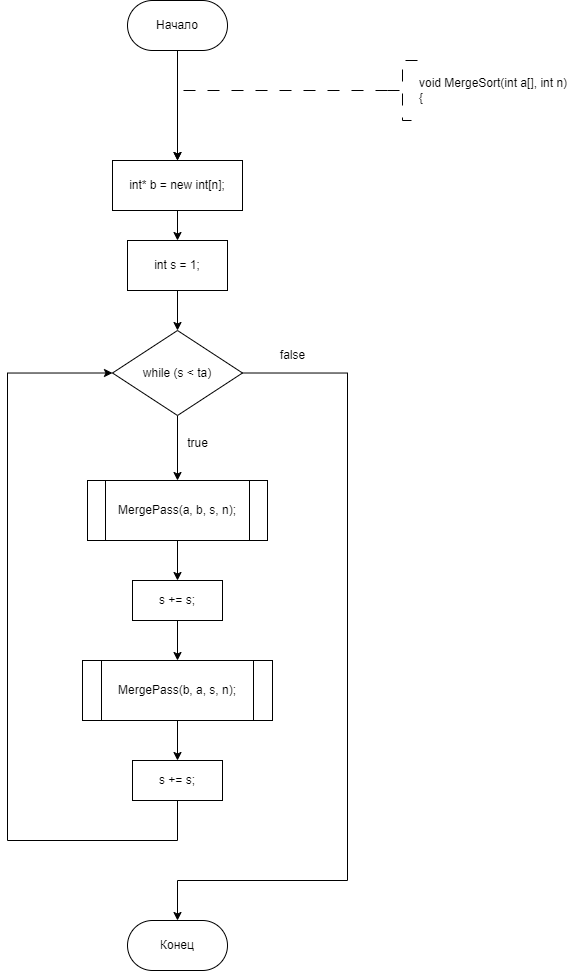

The diagram above was exported from draw.io. Its source (the exported page's mxGraphModel, read from the mxfile embedded in the PNG):
<mxGraphModel dx="1062" dy="704" grid="1" gridSize="10" guides="1" tooltips="1" connect="1" arrows="1" fold="1" page="1" pageScale="1" pageWidth="827" pageHeight="1169" math="0" shadow="0">
  <root>
    <mxCell id="WIyWlLk6GJQsqaUBKTNV-0" />
    <mxCell id="WIyWlLk6GJQsqaUBKTNV-1" parent="WIyWlLk6GJQsqaUBKTNV-0" />
    <mxCell id="h94yFlUXRGPwRUJQwlaI-202" value="" style="edgeStyle=orthogonalEdgeStyle;rounded=0;orthogonalLoop=1;jettySize=auto;html=1;entryX=0.5;entryY=0;entryDx=0;entryDy=0;" parent="WIyWlLk6GJQsqaUBKTNV-1" source="dYgHVHrbeeza2v35h9Vv-1" edge="1">
      <mxGeometry relative="1" as="geometry">
        <mxPoint x="349.9999999999998" y="340" as="targetPoint" />
      </mxGeometry>
    </mxCell>
    <mxCell id="dYgHVHrbeeza2v35h9Vv-1" value="Начало" style="rounded=1;whiteSpace=wrap;html=1;arcSize=50;" parent="WIyWlLk6GJQsqaUBKTNV-1" vertex="1">
      <mxGeometry x="300" y="180" width="100" height="50" as="geometry" />
    </mxCell>
    <mxCell id="h94yFlUXRGPwRUJQwlaI-142" style="edgeStyle=orthogonalEdgeStyle;rounded=0;orthogonalLoop=1;jettySize=auto;html=1;exitX=0;exitY=0.5;exitDx=0;exitDy=0;exitPerimeter=0;dashed=1;dashPattern=12 12;entryX=0.5;entryY=0;entryDx=0;entryDy=0;" parent="WIyWlLk6GJQsqaUBKTNV-1" source="dYgHVHrbeeza2v35h9Vv-3" edge="1">
      <mxGeometry relative="1" as="geometry">
        <mxPoint x="349.9999999999998" y="340" as="targetPoint" />
        <Array as="points">
          <mxPoint x="350" y="270" />
        </Array>
      </mxGeometry>
    </mxCell>
    <mxCell id="dYgHVHrbeeza2v35h9Vv-3" value="&lt;div&gt;void MergeSort(int a[], int n)&lt;/div&gt;&lt;div&gt;{&lt;/div&gt;" style="strokeWidth=1;html=1;shape=mxgraph.flowchart.annotation_2;align=left;labelPosition=right;pointerEvents=1;dashed=1;dashPattern=12 12;" parent="WIyWlLk6GJQsqaUBKTNV-1" vertex="1">
      <mxGeometry x="560" y="240" width="30" height="60" as="geometry" />
    </mxCell>
    <mxCell id="M7qjD9RBAFngk0m4y96r-55" value="Конец" style="rounded=1;whiteSpace=wrap;html=1;arcSize=50;" vertex="1" parent="WIyWlLk6GJQsqaUBKTNV-1">
      <mxGeometry x="300" y="1100" width="100" height="50" as="geometry" />
    </mxCell>
    <mxCell id="M7qjD9RBAFngk0m4y96r-127" value="" style="edgeStyle=orthogonalEdgeStyle;rounded=0;orthogonalLoop=1;jettySize=auto;html=1;" edge="1" parent="WIyWlLk6GJQsqaUBKTNV-1" source="M7qjD9RBAFngk0m4y96r-125" target="M7qjD9RBAFngk0m4y96r-126">
      <mxGeometry relative="1" as="geometry" />
    </mxCell>
    <mxCell id="M7qjD9RBAFngk0m4y96r-125" value="int* b = new int[n];" style="whiteSpace=wrap;html=1;" vertex="1" parent="WIyWlLk6GJQsqaUBKTNV-1">
      <mxGeometry x="285" y="340" width="130" height="50" as="geometry" />
    </mxCell>
    <mxCell id="M7qjD9RBAFngk0m4y96r-129" value="" style="edgeStyle=orthogonalEdgeStyle;rounded=0;orthogonalLoop=1;jettySize=auto;html=1;" edge="1" parent="WIyWlLk6GJQsqaUBKTNV-1" source="M7qjD9RBAFngk0m4y96r-126" target="M7qjD9RBAFngk0m4y96r-128">
      <mxGeometry relative="1" as="geometry" />
    </mxCell>
    <mxCell id="M7qjD9RBAFngk0m4y96r-126" value="int s = 1;" style="whiteSpace=wrap;html=1;" vertex="1" parent="WIyWlLk6GJQsqaUBKTNV-1">
      <mxGeometry x="300" y="420" width="100" height="50" as="geometry" />
    </mxCell>
    <mxCell id="M7qjD9RBAFngk0m4y96r-131" value="" style="edgeStyle=orthogonalEdgeStyle;rounded=0;orthogonalLoop=1;jettySize=auto;html=1;" edge="1" parent="WIyWlLk6GJQsqaUBKTNV-1" source="M7qjD9RBAFngk0m4y96r-128" target="M7qjD9RBAFngk0m4y96r-130">
      <mxGeometry relative="1" as="geometry" />
    </mxCell>
    <mxCell id="M7qjD9RBAFngk0m4y96r-141" style="edgeStyle=orthogonalEdgeStyle;rounded=0;orthogonalLoop=1;jettySize=auto;html=1;exitX=1;exitY=0.5;exitDx=0;exitDy=0;entryX=0.5;entryY=0;entryDx=0;entryDy=0;" edge="1" parent="WIyWlLk6GJQsqaUBKTNV-1" source="M7qjD9RBAFngk0m4y96r-128" target="M7qjD9RBAFngk0m4y96r-55">
      <mxGeometry relative="1" as="geometry">
        <Array as="points">
          <mxPoint x="520" y="553" />
          <mxPoint x="520" y="1060" />
          <mxPoint x="350" y="1060" />
        </Array>
      </mxGeometry>
    </mxCell>
    <mxCell id="M7qjD9RBAFngk0m4y96r-128" value="while (s &lt; ta)" style="rhombus;whiteSpace=wrap;html=1;" vertex="1" parent="WIyWlLk6GJQsqaUBKTNV-1">
      <mxGeometry x="285" y="510" width="130" height="85" as="geometry" />
    </mxCell>
    <mxCell id="M7qjD9RBAFngk0m4y96r-135" value="" style="edgeStyle=orthogonalEdgeStyle;rounded=0;orthogonalLoop=1;jettySize=auto;html=1;" edge="1" parent="WIyWlLk6GJQsqaUBKTNV-1" source="M7qjD9RBAFngk0m4y96r-130" target="M7qjD9RBAFngk0m4y96r-134">
      <mxGeometry relative="1" as="geometry" />
    </mxCell>
    <mxCell id="M7qjD9RBAFngk0m4y96r-130" value="MergePass(a, b, s, n);" style="shape=process;whiteSpace=wrap;html=1;backgroundOutline=1;" vertex="1" parent="WIyWlLk6GJQsqaUBKTNV-1">
      <mxGeometry x="260" y="660" width="180" height="60" as="geometry" />
    </mxCell>
    <mxCell id="M7qjD9RBAFngk0m4y96r-132" value="true" style="text;html=1;align=center;verticalAlign=middle;resizable=0;points=[];autosize=1;strokeColor=none;fillColor=none;" vertex="1" parent="WIyWlLk6GJQsqaUBKTNV-1">
      <mxGeometry x="350" y="608" width="40" height="30" as="geometry" />
    </mxCell>
    <mxCell id="M7qjD9RBAFngk0m4y96r-133" value="false" style="text;html=1;align=center;verticalAlign=middle;resizable=0;points=[];autosize=1;strokeColor=none;fillColor=none;" vertex="1" parent="WIyWlLk6GJQsqaUBKTNV-1">
      <mxGeometry x="440" y="520" width="50" height="30" as="geometry" />
    </mxCell>
    <mxCell id="M7qjD9RBAFngk0m4y96r-137" value="" style="edgeStyle=orthogonalEdgeStyle;rounded=0;orthogonalLoop=1;jettySize=auto;html=1;" edge="1" parent="WIyWlLk6GJQsqaUBKTNV-1" source="M7qjD9RBAFngk0m4y96r-134" target="M7qjD9RBAFngk0m4y96r-136">
      <mxGeometry relative="1" as="geometry" />
    </mxCell>
    <mxCell id="M7qjD9RBAFngk0m4y96r-134" value="s += s;" style="whiteSpace=wrap;html=1;" vertex="1" parent="WIyWlLk6GJQsqaUBKTNV-1">
      <mxGeometry x="305" y="760" width="90" height="40" as="geometry" />
    </mxCell>
    <mxCell id="M7qjD9RBAFngk0m4y96r-139" value="" style="edgeStyle=orthogonalEdgeStyle;rounded=0;orthogonalLoop=1;jettySize=auto;html=1;" edge="1" parent="WIyWlLk6GJQsqaUBKTNV-1" source="M7qjD9RBAFngk0m4y96r-136" target="M7qjD9RBAFngk0m4y96r-138">
      <mxGeometry relative="1" as="geometry" />
    </mxCell>
    <mxCell id="M7qjD9RBAFngk0m4y96r-136" value="MergePass(b, a, s, n);" style="shape=process;whiteSpace=wrap;html=1;backgroundOutline=1;" vertex="1" parent="WIyWlLk6GJQsqaUBKTNV-1">
      <mxGeometry x="255" y="840" width="190" height="60" as="geometry" />
    </mxCell>
    <mxCell id="M7qjD9RBAFngk0m4y96r-140" style="edgeStyle=orthogonalEdgeStyle;rounded=0;orthogonalLoop=1;jettySize=auto;html=1;exitX=0.5;exitY=1;exitDx=0;exitDy=0;entryX=0;entryY=0.5;entryDx=0;entryDy=0;" edge="1" parent="WIyWlLk6GJQsqaUBKTNV-1" source="M7qjD9RBAFngk0m4y96r-138" target="M7qjD9RBAFngk0m4y96r-128">
      <mxGeometry relative="1" as="geometry">
        <Array as="points">
          <mxPoint x="350" y="1020" />
          <mxPoint x="180" y="1020" />
          <mxPoint x="180" y="553" />
        </Array>
      </mxGeometry>
    </mxCell>
    <mxCell id="M7qjD9RBAFngk0m4y96r-138" value="s += s;" style="whiteSpace=wrap;html=1;" vertex="1" parent="WIyWlLk6GJQsqaUBKTNV-1">
      <mxGeometry x="305" y="940" width="90" height="40" as="geometry" />
    </mxCell>
  </root>
</mxGraphModel>